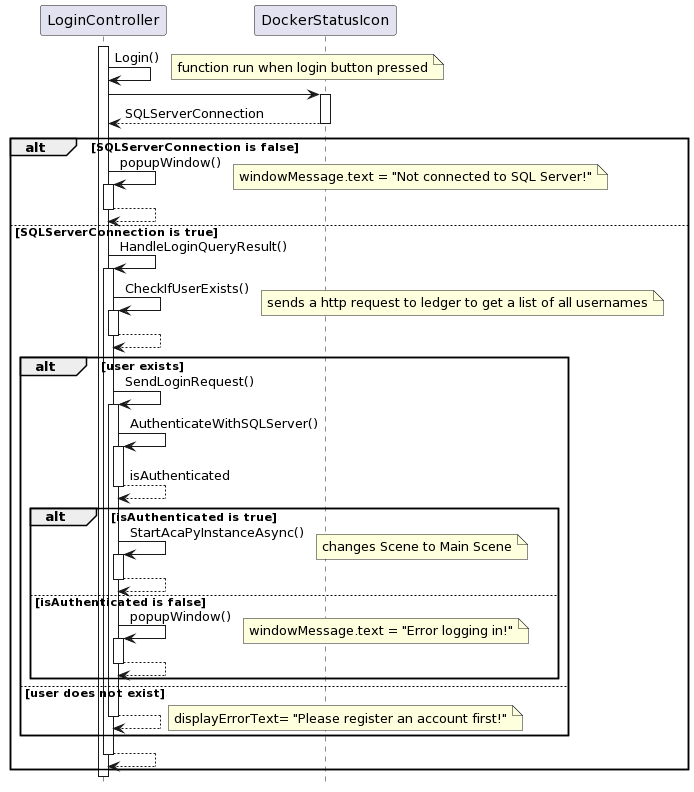

The diagram above was rendered by PlantUML. Its source (embedded in the PNG):
@startuml
hide footbox

participant LoginController
participant DockerStatusIcon



activate LoginController

LoginController-> LoginController: Login()
note right: function run when login button pressed

LoginController-> DockerStatusIcon:  
activate DockerStatusIcon
DockerStatusIcon--> LoginController: SQLServerConnection
deactivate DockerStatusIcon

alt SQLServerConnection is false

LoginController-> LoginController: popupWindow()
activate LoginController
note right: windowMessage.text = "Not connected to SQL Server!"
return



else SQLServerConnection is true

LoginController-> LoginController:HandleLoginQueryResult()
activate LoginController
LoginController-> LoginController:CheckIfUserExists()
activate LoginController

note right: sends a http request to ledger to get a list of all usernames
return

alt user exists
LoginController-> LoginController:SendLoginRequest()
activate LoginController

LoginController-> LoginController:AuthenticateWithSQLServer()
activate LoginController

return isAuthenticated


alt isAuthenticated is true
LoginController-> LoginController:StartAcaPyInstanceAsync()
activate LoginController
note right: changes Scene to Main Scene
return

else isAuthenticated is false

LoginController-> LoginController: popupWindow()
activate LoginController
note right: windowMessage.text = "Error logging in!"
return

end
else user does not exist

return 


note right: displayErrorText= "Please register an account first!"
end
return
end






deactivate LoginController
@enduml